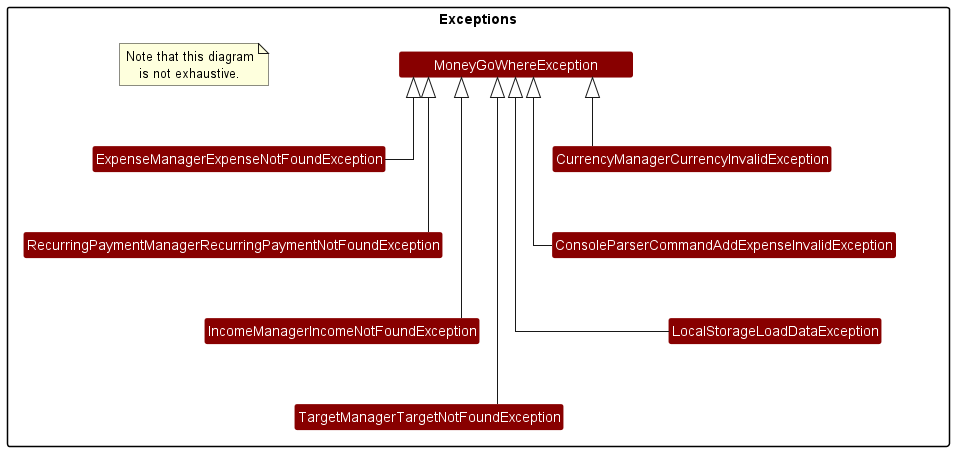

The diagram above was rendered by PlantUML. Its source (embedded in the PNG):
@startuml
!include Styles.puml

skinparam rectangleTextAlignment<<left>> left

package Exceptions {
    Class "        MoneyGoWhereException        " as MoneyGoWhereException EXCEPTIONS_COLOR_1

    Class ExpenseManagerExpenseNotFoundException EXCEPTIONS_COLOR_1
    Class RecurringPaymentManagerRecurringPaymentNotFoundException EXCEPTIONS_COLOR_1
    Class IncomeManagerIncomeNotFoundException EXCEPTIONS_COLOR_1
    Class TargetManagerTargetNotFoundException EXCEPTIONS_COLOR_1
    Class CurrencyManagerCurrencyInvalidException EXCEPTIONS_COLOR_1

    Class ConsoleParserCommandAddExpenseInvalidException EXCEPTIONS_COLOR_1

    Class LocalStorageLoadDataException EXCEPTIONS_COLOR_1

    note as Note
        Note that this diagram
        is not exhaustive.
    end note
}

ExpenseManagerExpenseNotFoundException -down[hidden]-> RecurringPaymentManagerRecurringPaymentNotFoundException
RecurringPaymentManagerRecurringPaymentNotFoundException -down[hidden]-> IncomeManagerIncomeNotFoundException
IncomeManagerIncomeNotFoundException -down[hidden]-> TargetManagerTargetNotFoundException
CurrencyManagerCurrencyInvalidException -down[hidden]-> ConsoleParserCommandAddExpenseInvalidException
ConsoleParserCommandAddExpenseInvalidException -down[hidden]-> LocalStorageLoadDataException

ExpenseManagerExpenseNotFoundException -up-|> MoneyGoWhereException
IncomeManagerIncomeNotFoundException -up-|> MoneyGoWhereException
TargetManagerTargetNotFoundException -up-|> MoneyGoWhereException
RecurringPaymentManagerRecurringPaymentNotFoundException -up-|> MoneyGoWhereException
CurrencyManagerCurrencyInvalidException -up-|> MoneyGoWhereException

ConsoleParserCommandAddExpenseInvalidException -up-|> MoneyGoWhereException

LocalStorageLoadDataException -up-|> MoneyGoWhereException
@enduml